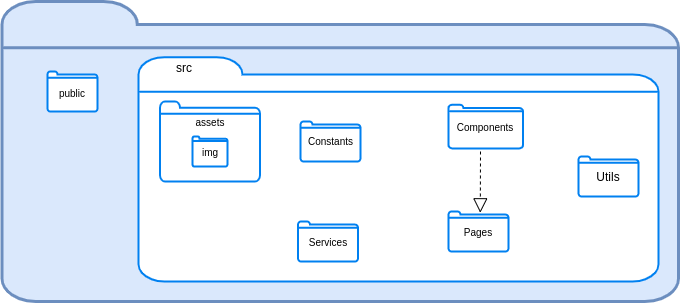

The diagram above was exported from draw.io. Its source (the exported page's mxGraphModel, read from the mxfile embedded in the PNG):
<mxGraphModel dx="754" dy="426" grid="1" gridSize="10" guides="1" tooltips="1" connect="1" arrows="1" fold="1" page="1" pageScale="1" pageWidth="827" pageHeight="1169" math="0" shadow="0">
  <root>
    <mxCell id="0" />
    <mxCell id="1" parent="0" />
    <mxCell id="Hb83SGxv9Q1lUcgfwEDQ-1" value="" style="html=1;verticalLabelPosition=bottom;align=center;labelBackgroundColor=#ffffff;verticalAlign=top;strokeWidth=3;strokeColor=#6c8ebf;shadow=0;dashed=0;shape=mxgraph.ios7.icons.folder;fillColor=#dae8fc;" parent="1" vertex="1">
      <mxGeometry x="103.5" y="20" width="676.5" height="300" as="geometry" />
    </mxCell>
    <mxCell id="Hb83SGxv9Q1lUcgfwEDQ-2" value="" style="html=1;verticalLabelPosition=bottom;align=center;labelBackgroundColor=#ffffff;verticalAlign=top;strokeWidth=2;strokeColor=#0080F0;shadow=0;dashed=0;shape=mxgraph.ios7.icons.folder;" parent="1" vertex="1">
      <mxGeometry x="149" y="90" width="50" height="40" as="geometry" />
    </mxCell>
    <mxCell id="Hb83SGxv9Q1lUcgfwEDQ-3" value="&lt;font style=&quot;font-size: 10px&quot;&gt;public&lt;/font&gt;" style="text;html=1;strokeColor=none;fillColor=none;align=center;verticalAlign=middle;whiteSpace=wrap;rounded=0;fontStyle=0;fontFamily=Helvetica;" parent="1" vertex="1">
      <mxGeometry x="159" y="106.25" width="30" height="10" as="geometry" />
    </mxCell>
    <mxCell id="Hb83SGxv9Q1lUcgfwEDQ-4" value="" style="html=1;verticalLabelPosition=bottom;align=center;labelBackgroundColor=#ffffff;verticalAlign=top;strokeWidth=2;strokeColor=#0080F0;shadow=0;dashed=0;shape=mxgraph.ios7.icons.folder;" parent="1" vertex="1">
      <mxGeometry x="240" y="75.63" width="520" height="224.37" as="geometry" />
    </mxCell>
    <mxCell id="Hb83SGxv9Q1lUcgfwEDQ-5" value="src" style="text;html=1;strokeColor=none;fillColor=none;align=center;verticalAlign=middle;whiteSpace=wrap;rounded=0;strokeWidth=1;fontStyle=0" parent="1" vertex="1">
      <mxGeometry x="266" y="75.63" width="40" height="20" as="geometry" />
    </mxCell>
    <mxCell id="Hb83SGxv9Q1lUcgfwEDQ-6" value="" style="html=1;verticalLabelPosition=bottom;align=center;labelBackgroundColor=#ffffff;verticalAlign=top;strokeWidth=2;strokeColor=#0080F0;shadow=0;dashed=0;shape=mxgraph.ios7.icons.folder;" parent="1" vertex="1">
      <mxGeometry x="550" y="123.13" width="74.5" height="43.75" as="geometry" />
    </mxCell>
    <mxCell id="Hb83SGxv9Q1lUcgfwEDQ-7" value="&lt;font style=&quot;font-size: 10px&quot;&gt;Components&lt;/font&gt;" style="text;html=1;strokeColor=none;fillColor=none;align=center;verticalAlign=middle;whiteSpace=wrap;rounded=0;fontStyle=0" parent="1" vertex="1">
      <mxGeometry x="567.25" y="135" width="40" height="20" as="geometry" />
    </mxCell>
    <mxCell id="Hb83SGxv9Q1lUcgfwEDQ-8" value="" style="html=1;verticalLabelPosition=bottom;align=center;labelBackgroundColor=#ffffff;verticalAlign=top;strokeWidth=2;strokeColor=#0080F0;shadow=0;dashed=0;shape=mxgraph.ios7.icons.folder;" parent="1" vertex="1">
      <mxGeometry x="402" y="140" width="60" height="40" as="geometry" />
    </mxCell>
    <mxCell id="Hb83SGxv9Q1lUcgfwEDQ-9" value="" style="html=1;verticalLabelPosition=bottom;align=center;labelBackgroundColor=#ffffff;verticalAlign=top;strokeWidth=2;strokeColor=#0080F0;shadow=0;dashed=0;shape=mxgraph.ios7.icons.folder;" parent="1" vertex="1">
      <mxGeometry x="399.5" y="240" width="60" height="40" as="geometry" />
    </mxCell>
    <mxCell id="Hb83SGxv9Q1lUcgfwEDQ-10" value="" style="html=1;verticalLabelPosition=bottom;align=center;labelBackgroundColor=#ffffff;verticalAlign=top;strokeWidth=2;strokeColor=#0080F0;shadow=0;dashed=0;shape=mxgraph.ios7.icons.folder;" parent="1" vertex="1">
      <mxGeometry x="550" y="230" width="60" height="40" as="geometry" />
    </mxCell>
    <mxCell id="Hb83SGxv9Q1lUcgfwEDQ-11" value="&lt;font style=&quot;font-size: 10px;&quot;&gt;Constants&lt;/font&gt;" style="text;html=1;strokeColor=none;fillColor=none;align=center;verticalAlign=middle;whiteSpace=wrap;rounded=0;fontStyle=0;fontFamily=Helvetica;fontSize=10;" parent="1" vertex="1">
      <mxGeometry x="404.5" y="150" width="55" height="20" as="geometry" />
    </mxCell>
    <mxCell id="Hb83SGxv9Q1lUcgfwEDQ-12" value="&lt;font style=&quot;font-size: 10px&quot;&gt;Pages&lt;/font&gt;" style="text;html=1;strokeColor=none;fillColor=none;align=center;verticalAlign=middle;whiteSpace=wrap;rounded=0;fontStyle=0" parent="1" vertex="1">
      <mxGeometry x="560" y="240" width="40" height="20" as="geometry" />
    </mxCell>
    <mxCell id="Hb83SGxv9Q1lUcgfwEDQ-13" value="&lt;font style=&quot;font-size: 10px&quot;&gt;Services&lt;/font&gt;" style="text;html=1;strokeColor=none;fillColor=none;align=center;verticalAlign=middle;whiteSpace=wrap;rounded=0;" parent="1" vertex="1">
      <mxGeometry x="405" y="250" width="50" height="20" as="geometry" />
    </mxCell>
    <mxCell id="Hb83SGxv9Q1lUcgfwEDQ-16" value="" style="html=1;verticalLabelPosition=bottom;align=center;labelBackgroundColor=#ffffff;verticalAlign=top;strokeWidth=2;strokeColor=#0080F0;shadow=0;dashed=0;shape=mxgraph.ios7.icons.folder;" parent="1" vertex="1">
      <mxGeometry x="261.5" y="120" width="100" height="80" as="geometry" />
    </mxCell>
    <mxCell id="Hb83SGxv9Q1lUcgfwEDQ-17" value="&lt;font style=&quot;font-size: 10px&quot; face=&quot;Helvetica&quot;&gt;assets&lt;/font&gt;" style="text;html=1;strokeColor=none;fillColor=none;align=center;verticalAlign=middle;whiteSpace=wrap;rounded=0;" parent="1" vertex="1">
      <mxGeometry x="291.5" y="130" width="40" height="20" as="geometry" />
    </mxCell>
    <mxCell id="Hb83SGxv9Q1lUcgfwEDQ-18" value="" style="html=1;verticalLabelPosition=bottom;align=center;labelBackgroundColor=#ffffff;verticalAlign=top;strokeWidth=2;strokeColor=#0080F0;shadow=0;dashed=0;shape=mxgraph.ios7.icons.folder;" parent="1" vertex="1">
      <mxGeometry x="294" y="155" width="35" height="30" as="geometry" />
    </mxCell>
    <mxCell id="Hb83SGxv9Q1lUcgfwEDQ-19" value="&lt;font style=&quot;font-size: 10px&quot;&gt;img&lt;/font&gt;" style="text;html=1;strokeColor=none;fillColor=none;align=center;verticalAlign=middle;whiteSpace=wrap;rounded=0;" parent="1" vertex="1">
      <mxGeometry x="291.5" y="160" width="40" height="20" as="geometry" />
    </mxCell>
    <mxCell id="jN7FH-6rvY4hMcTvxExS-11" value="" style="html=1;verticalLabelPosition=bottom;align=center;labelBackgroundColor=#ffffff;verticalAlign=top;strokeWidth=2;strokeColor=#0080F0;shadow=0;dashed=0;shape=mxgraph.ios7.icons.folder;" vertex="1" parent="1">
      <mxGeometry x="680" y="175" width="60" height="40" as="geometry" />
    </mxCell>
    <mxCell id="VhDp3ppxQXi16rJN0HPc-7" value="Utils" style="text;html=1;strokeColor=none;fillColor=none;align=center;verticalAlign=middle;whiteSpace=wrap;rounded=0;fontStyle=0" vertex="1" parent="1">
      <mxGeometry x="690" y="185" width="40" height="20" as="geometry" />
    </mxCell>
    <mxCell id="VhDp3ppxQXi16rJN0HPc-13" value="" style="endArrow=block;dashed=1;endFill=0;endSize=12;html=1;entryX=0.53;entryY=0.032;entryDx=0;entryDy=0;entryPerimeter=0;" edge="1" parent="1" target="Hb83SGxv9Q1lUcgfwEDQ-10">
      <mxGeometry width="160" relative="1" as="geometry">
        <mxPoint x="582" y="170" as="sourcePoint" />
        <mxPoint x="620" y="170" as="targetPoint" />
        <Array as="points" />
      </mxGeometry>
    </mxCell>
  </root>
</mxGraphModel>